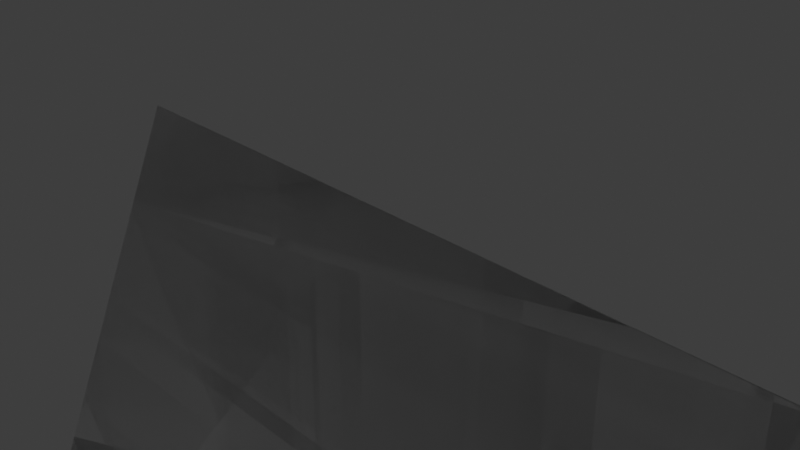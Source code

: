 # Source: mesh.blend  (saved by Blender 2.80.75; exported with 4.5.12 LTS)
import bpy
from mathutils import Matrix  # noqa: F401  (used for matrix-valued properties, if any)

bpy.ops.wm.read_factory_settings(use_empty=True)
scene = bpy.context.scene
scene.name = 'Scene'

# ---- collections
col_collection = bpy.data.collections.new('Collection'); scene.collection.children.link(col_collection)

# ---- world
world_world = bpy.data.worlds.new('World'); scene.world = world_world
world_world.use_nodes = True; world_world.node_tree.nodes.clear()
_N = world_world.node_tree.nodes; _L = world_world.node_tree.links
n0 = _N.new('ShaderNodeOutputWorld'); n0.name = 'World Output'; n0.location = (300, 300)
n1 = _N.new('ShaderNodeBackground'); n1.name = 'Background'; n1.location = (10, 300)
n1.inputs[0].default_value = (0.05088, 0.05088, 0.05088, 1.0)
_L.new(n1.outputs[0], n0.inputs[0])
n0.is_active_output = True
world_world.color = (0.05088, 0.05088, 0.05088)
world_world.use_sun_shadow = False
world_world.sun_shadow_jitter_overblur = 0.0

# ---- cameras
cam_camera = bpy.data.cameras.new('Camera')
cam_camera.clip_end = 100.0
cam_camera.ortho_scale = 7.314

# ---- lights
light_light = bpy.data.lights.new('Light', 'POINT')
light_light.transmission_factor = 0.0
light_light.energy = 1000.0
light_light.shadow_soft_size = 0.1
light_light.shadow_maximum_resolution = 0.006
light_light.use_absolute_resolution = True

# ---- meshes
me_plane = bpy.data.meshes.new('Plane')
me_plane.from_pydata([(-202.4, -0.5117, -131.8), (-80.2, 1.317, 27.51), (162.5, 1.475, 130.4), (-141.1, 0.001338, -124.4), (-107.8, 0.001338, -134.2), (-37.46, 0.001338, -71.89), (-3.577, 0.001338, -35.46), (20.57, 0.001338, -6.907), (84.89, -0.09219, -25.64), (150.8, 0.001338, 34.1), (188.9, 0.001338, 98.38), (185.4, 0.001338, 108.0), (184.5, 0.001338, 112.0), (178.1, 0.001338, 118.5), (175.5, 0.001338, 123.7), (28.74, 0.001338, -1.834), (41.87, 0.001338, -11.84), (59.71, 0.001338, -11.82), (74.23, 0.001338, -19.92), (92.88, 0.001338, -7.614), (116.8, 0.001338, -3.786), (122.8, 0.001338, 11.61), (141.2, 0.001338, 23.18), (163.3, 0.001338, 51.56), (174.7, 0.001338, 57.48), (184.5, 0.001338, 78.15), (176.7, 0.001338, 80.87), (-108.0, -0.03383, -9.095), (-138.2, -2.766, -51.32), (-169.3, -0.2138, -93.13), (108.7, -0.1855, 108.3), (52.13, -1.124, 74.31), (-16.82, 2.044, 59.1)], [], [(29, 28, 27, 1, 32, 31, 30, 2, 14, 13, 12, 11, 10, 26, 25, 24, 23, 9, 22, 21, 20, 19, 8, 18, 17, 16, 15, 7, 6, 5, 4, 3, 0)])
_uv = me_plane.uv_layers.new(name='UVMap')
_uv.uv.foreach_set('vector', [0.0, 0.0, 0.0, 0.0, 0.0, 0.0, 0.0, 0.0, 0.0, 0.0, 0.0, 0.0, 0.0, 0.0, 0.0, 0.0, 0.0, 0.0, 0.0, 0.0, 0.0, 0.0, 0.0, 0.0, 0.0, 0.0, 0.0, 0.0, 0.0, 0.0, 0.0, 0.0, 0.0, 0.0, 0.0, 0.0, 0.0, 0.0, 0.0, 0.0, 0.0, 0.0, 0.0, 0.0, 0.0, 0.0, 0.0, 0.0, 0.0, 0.0, 0.0, 0.0, 0.0, 0.0, 0.0, 0.0, 0.0, 0.0, 0.0, 0.0, 0.0, 0.0, 0.0, 0.0, 0.0, 0.0])
me_plane.use_remesh_preserve_volume = False
me_plane.use_remesh_preserve_attributes = False
me_plane.use_mirror_vertex_groups = False
me_plane.update()
me_plane_002 = bpy.data.meshes.new('Plane.002')
me_plane_002.from_pydata([(-73.82, -3.4, -45.87), (54.65, -3.4, -61.24), (-66.32, -3.4, 58.83), (53.11, -3.4, 59.23), (-101.0, -3.4, 15.98), (7.018, -3.4, -62.04), (102.7, -3.4, -13.79), (-14.51, -3.4, 72.47), (86.96, -3.4, 40.36)], [], [(4, 2, 7, 3, 8, 6, 1, 5, 0)])
_uv = me_plane_002.uv_layers.new(name='UVMap')
_uv.uv.foreach_set('vector', [0.0, 0.0, 0.0, 0.0, 0.0, 0.0, 0.0, 0.0, 0.0, 0.0, 0.0, 0.0, 0.0, 0.0, 0.0, 0.0, 0.0, 0.0])
me_plane_002.use_remesh_preserve_volume = False
me_plane_002.use_remesh_preserve_attributes = False
me_plane_002.use_mirror_vertex_groups = False
me_plane_002.update()
me_ship = bpy.data.meshes.new('Ship')
me_ship.from_pydata([(-10.0, 0.0, -10.0), (10.0, 0.0, -10.0), (0.0, 0.0, 15.37), (0.0, 0.0, -4.5)], [], [(0, 3, 1, 2)])
_uv = me_ship.uv_layers.new(name='UVMap')
_uv.uv.foreach_set('vector', [0.0, 0.0, 0.5, 0.0, 1.0, 0.0, 0.0, 1.0])
me_ship.use_remesh_preserve_volume = False
me_ship.use_remesh_preserve_attributes = False
me_ship.use_mirror_vertex_groups = False
me_ship.update()
me_plane_003 = bpy.data.meshes.new('Plane.003')
me_plane_003.from_pydata([(-49.49, 6.153, -113.6), (60.09, -0.7741, -46.39), (-67.72, 14.35, 45.13), (26.18, 14.01, 52.43), (-50.47, -9.779, -11.03), (15.52, -17.1, -201.9), (61.26, 8.075, 17.09), (-16.47, 7.127, 142.1)], [], [(4, 0, 5, 1, 6, 3, 7, 2)])
_uv = me_plane_003.uv_layers.new(name='UVMap')
_uv.uv.foreach_set('vector', [0.0, 0.0, 0.0, 0.0, 0.0, 0.0, 0.0, 0.0, 0.0, 0.0, 0.0, 0.0, 0.0, 0.0, 0.0, 0.0])
me_plane_003.use_remesh_preserve_volume = False
me_plane_003.use_remesh_preserve_attributes = False
me_plane_003.use_mirror_vertex_groups = False
me_plane_003.update()
me_plane_004 = bpy.data.meshes.new('Plane.004')
me_plane_004.from_pydata([(-119.9, 11.44, -58.88), (66.09, 15.14, -54.08), (-103.1, 8.098, 67.88), (49.97, -12.81, 49.82), (-83.23, -24.74, -6.011), (-42.94, -20.16, -65.35), (117.0, 9.468, 30.76), (-37.27, 7.239, 61.91), (154.0, 6.166, -13.22), (-101.0, -7.975, -33.72), (12.2, -2.644, -65.3), (83.1, -2.447, 37.99), (-70.47, 7.851, 61.66), (-95.62, -6.775, 29.59), (-81.69, -4.445, -65.06), (135.5, 8.066, 8.72), (5.708, -2.318, 50.46), (111.7, 10.84, -37.17)], [], [(9, 4, 13, 2, 12, 7, 16, 3, 11, 6, 15, 8, 17, 1, 10, 5, 14, 0)])
_uv = me_plane_004.uv_layers.new(name='UVMap')
_uv.uv.foreach_set('vector', [0.0, 0.0, 0.0, 0.0, 0.0, 0.0, 0.0, 0.0, 0.0, 0.0, 0.0, 0.0, 0.0, 0.0, 0.0, 0.0, 0.0, 0.0, 0.0, 0.0, 0.0, 0.0, 0.0, 0.0, 0.0, 0.0, 0.0, 0.0, 0.0, 0.0, 0.0, 0.0, 0.0, 0.0, 0.0, 0.0])
me_plane_004.use_remesh_preserve_volume = False
me_plane_004.use_remesh_preserve_attributes = False
me_plane_004.use_mirror_vertex_groups = False
me_plane_004.update()
me_plane_005 = bpy.data.meshes.new('Plane.005')
me_plane_005.from_pydata([(-113.9, 25.72, -65.92), (61.14, 17.92, -59.64), (-101.2, -6.004, 53.52), (35.98, -8.433, 54.11), (-82.56, -10.67, -5.422), (-33.83, -20.78, -70.31), (122.4, 17.13, 41.52), (-32.83, 16.65, 61.26), (152.1, 10.62, -12.33), (-106.6, -14.97, -33.15), (12.42, 2.1, -83.18), (92.73, -0.6504, 49.13), (-80.06, 9.495, 64.39), (-99.75, 4.205, 26.72), (-80.78, -2.654, -78.98), (135.8, 14.31, 18.73), (-8.924, -3.81, 51.52), (117.2, -3.457, -35.71), (-102.9, -9.574, -43.22), (30.12, 10.65, -53.81), (80.82, -9.657, 44.67), (-82.83, 7.029, 60.08), (-89.82, -17.85, 27.35), (-75.3, -14.94, -68.71), (135.3, 3.212, 30.82), (-25.69, 3.776, 64.83), (129.5, 5.802, -14.08), (-102.9, -19.12, -12.25), (-26.47, -16.33, -75.16), (102.2, -5.519, 41.48), (-47.02, 20.51, 59.41), (-105.8, 12.32, 54.84), (-106.1, 5.386, -63.01), (144.7, 11.68, 3.805), (28.6, -0.5836, 48.55), (97.51, 25.98, -36.75)], [], [(18, 0, 32, 14, 23, 5, 28, 10, 19, 1, 35, 17, 26, 8, 33, 15, 24, 6, 29, 11, 20, 3, 34, 16, 25, 7, 30, 12, 21, 2, 31, 13, 22, 4, 27, 9)])
_uv = me_plane_005.uv_layers.new(name='UVMap')
_uv.uv.foreach_set('vector', [0.0, 0.0, 0.0, 0.0, 0.0, 0.0, 0.0, 0.0, 0.0, 0.0, 0.0, 0.0, 0.0, 0.0, 0.0, 0.0, 0.0, 0.0, 0.0, 0.0, 0.0, 0.0, 0.0, 0.0, 0.0, 0.0, 0.0, 0.0, 0.0, 0.0, 0.0, 0.0, 0.0, 0.0, 0.0, 0.0, 0.0, 0.0, 0.0, 0.0, 0.0, 0.0, 0.0, 0.0, 0.0, 0.0, 0.0, 0.0, 0.0, 0.0, 0.0, 0.0, 0.0, 0.0, 0.0, 0.0, 0.0, 0.0, 0.0, 0.0, 0.0, 0.0, 0.0, 0.0, 0.0, 0.0, 0.0, 0.0, 0.0, 0.0, 0.0, 0.0])
me_plane_005.use_remesh_preserve_volume = False
me_plane_005.use_remesh_preserve_attributes = False
me_plane_005.use_mirror_vertex_groups = False
me_plane_005.update()
me_plane_006 = bpy.data.meshes.new('Plane.006')
me_plane_006.from_pydata([(-500.0, -500.0, 0.0), (500.0, -500.0, 0.0), (-500.0, 500.0, 0.0), (500.0, 500.0, 0.0)], [], [(0, 1, 3, 2)])
_uv = me_plane_006.uv_layers.new(name='UVMap')
_uv.uv.foreach_set('vector', [0.0, 0.0, 1.0, 0.0, 1.0, 1.0, 0.0, 1.0])
me_plane_006.use_remesh_preserve_volume = False
me_plane_006.use_remesh_preserve_attributes = False
me_plane_006.use_mirror_vertex_groups = False
me_plane_006.update()
me_shipcollider = bpy.data.meshes.new('ShipCollider')
me_shipcollider.from_pydata([(-10.0, 0.0, -10.0), (10.0, 0.0, -10.0), (0.0, 0.0, 15.37), (0.0, 0.0, -4.5), (-3.333, 0.0, 6.913), (-6.667, 0.0, -1.543), (3.333, 0.0, -6.333), (6.667, 0.0, -8.167), (-6.667, 0.0, -8.167), (-3.333, 0.0, -6.333), (6.667, 0.0, -1.543), (3.333, 0.0, 6.913), (1.667, 0.0, 11.14), (-1.667, 0.0, 11.14), (-8.333, 0.0, -5.772), (-5.0, 0.0, 2.685), (8.333, 0.0, -5.772), (5.0, 0.0, 2.685), (0.8333, 0.0, 13.26), (-0.8333, 0.0, 13.26), (-9.167, 0.0, -7.886), (8.333, 0.0, -9.083), (-8.333, 0.0, -9.083), (9.167, 0.0, -7.886), (-9.583, 0.0, -8.943), (9.167, 0.0, -9.542), (-1.667, 0.0, -5.416), (0.4167, 0.0, 14.31), (-2.5, 0.0, 9.027), (-5.833, 0.0, 0.5706), (1.667, 0.0, -5.416), (5.0, 0.0, -7.25), (-7.5, 0.0, -8.625), (-5.0, 0.0, -7.25), (7.5, 0.0, -3.658), (4.167, 0.0, 4.799), (2.5, 0.0, 9.027), (-1.25, 0.0, 12.2), (-7.5, 0.0, -3.658), (-4.167, 0.0, 4.799), (8.75, 0.0, -6.829), (5.833, 0.0, 0.5706), (1.25, 0.0, 12.2), (-0.4167, 0.0, 14.31), (-8.75, 0.0, -6.829), (7.5, 0.0, -8.625), (-9.167, 0.0, -9.542), (9.583, 0.0, -8.943)], [], [(20, 44, 14, 38, 5, 29, 15, 39, 4, 28, 13, 37, 19, 43, 2, 27, 18, 42, 12, 36, 11, 35, 17, 41, 10, 34, 16, 40, 23, 47, 1, 25, 21, 45, 7, 31, 6, 30, 3, 26, 9, 33, 8, 32, 22, 46, 0, 24)])
_uv = me_shipcollider.uv_layers.new(name='UVMap')
_uv.uv.foreach_set('vector', [0.0, 0.0, 0.0, 0.0, 0.0, 0.0, 0.0, 0.0, 0.0, 0.0, 0.0, 0.0, 0.0, 0.0, 0.0, 0.0, 0.0, 0.0, 0.0, 0.0, 0.0, 0.0, 0.0, 0.0, 0.0, 0.0, 0.0, 0.0, 0.0, 0.0, 0.0, 0.0, 0.0, 0.0, 0.0, 0.0, 0.0, 0.0, 0.0, 0.0, 0.0, 0.0, 0.0, 0.0, 0.0, 0.0, 0.0, 0.0, 0.0, 0.0, 0.0, 0.0, 0.0, 0.0, 0.0, 0.0, 0.0, 0.0, 0.0, 0.0, 0.0, 0.0, 0.0, 0.0, 0.0, 0.0, 0.0, 0.0, 0.0, 0.0, 0.0, 0.0, 0.0, 0.0, 0.0, 0.0, 0.0, 0.0, 0.0, 0.0, 0.0, 0.0, 0.0, 0.0, 0.0, 0.0, 0.0, 0.0, 0.0, 0.0, 0.0, 0.0, 0.0, 0.0, 0.0, 0.0])
me_shipcollider.use_remesh_preserve_volume = False
me_shipcollider.use_remesh_preserve_attributes = False
me_shipcollider.use_mirror_vertex_groups = False
me_shipcollider.update()
me_plane_009 = bpy.data.meshes.new('Plane.009')
me_plane_009.from_pydata([(-78.5, 25.49, -8.876), (39.53, -299.2, -2.401), (-43.41, 236.5, -2.058), (56.01, -21.99, 5.338), (-69.66, 104.9, -4.425), (-66.37, 71.34, 8.435), (-74.28, 46.29, -5.995), (-49.9, -25.25, -1.275), (-53.77, -108.4, 8.042), (9.488, -197.1, -1.075), (50.95, -176.7, -3.656), (18.76, -106.3, -1.468), (31.83, -32.81, -4.636), (73.98, 28.08, 6.793), (122.2, 96.8, 4.389), (148.3, 217.4, 3.211)], [], [(6, 5, 4, 2, 15, 14, 13, 3, 12, 11, 10, 1, 9, 8, 7, 0)])
_uv = me_plane_009.uv_layers.new(name='UVMap')
_uv.uv.foreach_set('vector', [0.0, 0.0, 0.0, 0.0, 0.0, 0.0, 0.0, 0.0, 0.0, 0.0, 0.0, 0.0, 0.0, 0.0, 0.0, 0.0, 0.0, 0.0, 0.0, 0.0, 0.0, 0.0, 0.0, 0.0, 0.0, 0.0, 0.0, 0.0, 0.0, 0.0, 0.0, 0.0])
me_plane_009.use_remesh_preserve_volume = False
me_plane_009.use_remesh_preserve_attributes = False
me_plane_009.use_mirror_vertex_groups = False
me_plane_009.update()
me_plane_010 = bpy.data.meshes.new('Plane.010')
me_plane_010.from_pydata([(-72.44, -81.2, 1.891e-06), (88.99, -70.49, 1.585e-06), (-122.1, -61.91, 2.197e-06), (110.4, 32.52, -5.005e-07)], [], [(0, 1, 3, 2)])
_uv = me_plane_010.uv_layers.new(name='UVMap')
_uv.uv.foreach_set('vector', [0.0, 0.0, 1.0, 0.0, 1.0, 1.0, 0.0, 1.0])
me_plane_010.use_remesh_preserve_volume = False
me_plane_010.use_remesh_preserve_attributes = False
me_plane_010.use_mirror_vertex_groups = False
me_plane_010.update()
me_plane_011 = bpy.data.meshes.new('Plane.011')
me_plane_011.from_pydata([(-102.7, -15.0, 0.0), (105.2, -15.0, 0.0), (-102.7, 15.0, 0.0), (105.2, 15.0, 0.0)], [(2, 0), (0, 1), (1, 3), (3, 2)], [])
_uv = me_plane_011.uv_layers.new(name='UVMap')
_uv.uv.foreach_set('vector', [])
me_plane_011.use_remesh_preserve_volume = False
me_plane_011.use_remesh_preserve_attributes = False
me_plane_011.use_mirror_vertex_groups = False
me_plane_011.update()
me_plane_012 = bpy.data.meshes.new('Plane.012')
me_plane_012.from_pydata([(-102.7, -15.0, 0.0), (105.2, -15.0, 0.0), (-102.7, 15.0, 0.0), (105.2, 15.0, 0.0)], [(2, 0), (0, 1), (1, 3), (3, 2)], [])
_uv = me_plane_012.uv_layers.new(name='UVMap')
_uv.uv.foreach_set('vector', [])
me_plane_012.use_remesh_preserve_volume = False
me_plane_012.use_remesh_preserve_attributes = False
me_plane_012.use_mirror_vertex_groups = False
me_plane_012.update()
me_plane_001 = bpy.data.meshes.new('Plane.001')
me_plane_001.from_pydata([(-18.54, -15.0, 0.0), (18.48, -15.0, 0.0), (-18.54, 15.0, 0.0), (18.48, 15.0, 0.0)], [(2, 0), (0, 1), (1, 3), (3, 2)], [])
_uv = me_plane_001.uv_layers.new(name='UVMap')
_uv.uv.foreach_set('vector', [])
me_plane_001.use_remesh_preserve_volume = False
me_plane_001.use_remesh_preserve_attributes = False
me_plane_001.use_mirror_vertex_groups = False
me_plane_001.update()
me_plane_007 = bpy.data.meshes.new('Plane.007')
me_plane_007.from_pydata([(156.3, -569.2, 4.064), (148.0, -287.5, 23.11), (-134.5, 281.6, -6.616e-06), (329.9, 164.4, 18.06), (637.7, -870.2, 2.485e-05), (597.5, -778.1, 1.387), (-83.07, -1067.0, 3.119e-05), (475.3, -735.9, -1.089), (355.1, -649.0, -19.62), (283.4, -605.0, -4.029), (152.0, -476.8, -1.582), (158.4, -416.2, -4.711), (169.2, -344.8, -12.33), (140.0, -165.6, -10.39), (155.4, -60.05, 7.318), (207.8, 50.19, -2.438)], [], [(0, 10, 11, 12, 1, 13, 14, 15, 3, 2, 6, 4, 5, 7, 8, 9)])
_uv = me_plane_007.uv_layers.new(name='UVMap')
_uv.uv.foreach_set('vector', [0.0, 0.0, 0.25, 0.0, 0.5, 0.0, 0.75, 0.0, 1.0, 0.0, 1.0, 0.25, 1.0, 0.5, 1.0, 0.75, 1.0, 1.0, 0.0, 1.0, 0.0, 0.75, 0.0, 0.5, 0.0, 0.25, 0.0, 0.1875, 0.0, 0.125, 0.0, 0.0625])
me_plane_007.use_remesh_preserve_volume = False
me_plane_007.use_remesh_preserve_attributes = False
me_plane_007.use_mirror_vertex_groups = False
me_plane_007.update()
me_plane_013 = bpy.data.meshes.new('Plane.013')
me_plane_013.from_pydata([(-50.0, -50.0, 0.0), (630.4, -55.05, 1.441e-07), (-50.0, 50.0, 0.0), (630.4, 44.95, 1.441e-07)], [], [(0, 1, 3, 2)])
_uv = me_plane_013.uv_layers.new(name='UVMap')
_uv.uv.foreach_set('vector', [0.0, 0.0, 1.0, 0.0, 1.0, 1.0, 0.0, 1.0])
me_plane_013.use_remesh_preserve_volume = False
me_plane_013.use_remesh_preserve_attributes = False
me_plane_013.use_mirror_vertex_groups = False
me_plane_013.update()
me_plane_014 = bpy.data.meshes.new('Plane.014')
me_plane_014.from_pydata([(-102.7, -15.0, 0.0), (105.2, -15.0, 0.0), (-102.7, 15.0, 0.0), (105.2, 15.0, 0.0)], [(2, 0), (0, 1), (1, 3), (3, 2)], [])
_uv = me_plane_014.uv_layers.new(name='UVMap')
_uv.uv.foreach_set('vector', [])
me_plane_014.use_remesh_preserve_volume = False
me_plane_014.use_remesh_preserve_attributes = False
me_plane_014.use_mirror_vertex_groups = False
me_plane_014.update()
me_plane_015 = bpy.data.meshes.new('Plane.015')
me_plane_015.from_pydata([(-102.7, -15.0, 0.0), (105.2, -15.0, 0.0), (-102.7, 15.0, 0.0), (105.2, 15.0, 0.0)], [(2, 0), (0, 1), (1, 3), (3, 2)], [])
_uv = me_plane_015.uv_layers.new(name='UVMap')
_uv.uv.foreach_set('vector', [])
me_plane_015.use_remesh_preserve_volume = False
me_plane_015.use_remesh_preserve_attributes = False
me_plane_015.use_mirror_vertex_groups = False
me_plane_015.update()
me_plane_016 = bpy.data.meshes.new('Plane.016')
me_plane_016.from_pydata([(-102.7, -15.0, 0.0), (105.2, -15.0, 0.0), (-102.7, 15.0, 0.0), (105.2, 15.0, 0.0)], [(2, 0), (0, 1), (1, 3), (3, 2)], [])
_uv = me_plane_016.uv_layers.new(name='UVMap')
_uv.uv.foreach_set('vector', [])
me_plane_016.use_remesh_preserve_volume = False
me_plane_016.use_remesh_preserve_attributes = False
me_plane_016.use_mirror_vertex_groups = False
me_plane_016.update()
me_plane_017 = bpy.data.meshes.new('Plane.017')
me_plane_017.from_pydata([(-102.7, -15.0, 0.0), (105.2, -15.0, 0.0), (-102.7, 15.0, 0.0), (105.2, 15.0, 0.0)], [(2, 0), (0, 1), (1, 3), (3, 2)], [])
_uv = me_plane_017.uv_layers.new(name='UVMap')
_uv.uv.foreach_set('vector', [])
me_plane_017.use_remesh_preserve_volume = False
me_plane_017.use_remesh_preserve_attributes = False
me_plane_017.use_mirror_vertex_groups = False
me_plane_017.update()

# ---- objects
ob_light = bpy.data.objects.new('Light', light_light)
ob_camera = bpy.data.objects.new('Camera', cam_camera)
ob_plane = bpy.data.objects.new('Plane', me_plane)
ob_plane_001 = bpy.data.objects.new('Plane.001', me_plane_002)
ob_ship = bpy.data.objects.new('Ship', me_ship)
ob_plane_002 = bpy.data.objects.new('Plane.002', me_plane_003)
ob_plane_003 = bpy.data.objects.new('Plane.003', me_plane_004)
ob_plane_004 = bpy.data.objects.new('Plane.004', me_plane_005)
ob_extents = bpy.data.objects.new('Extents', me_plane_006)
ob_shipcollider = bpy.data.objects.new('ShipCollider', me_shipcollider)
ob_plane_007 = bpy.data.objects.new('Plane.007', me_plane_009)
ob_plane_008 = bpy.data.objects.new('Plane.008', me_plane_010)
ob_trigger_10 = bpy.data.objects.new('Trigger_10', me_plane_011)
ob_trigger_20 = bpy.data.objects.new('Trigger_20', me_plane_012)
ob_trigger_0 = bpy.data.objects.new('Trigger_0', me_plane_001)
ob_plane_005 = bpy.data.objects.new('Plane.005', me_plane_007)
ob_plane_009 = bpy.data.objects.new('Plane.009', me_plane_013)
ob_trigger_11 = bpy.data.objects.new('Trigger_11', me_plane_014)
ob_trigger_13 = bpy.data.objects.new('Trigger_13', me_plane_015)
ob_trigger_12 = bpy.data.objects.new('Trigger_12', me_plane_016)
ob_trigger_14 = bpy.data.objects.new('Trigger_14', me_plane_017)

# ---- transforms, parenting, visibility, modifiers, constraints
ob_light.location = (4.076, 1.005, 5.904)
ob_light.rotation_euler = (0.6503, 0.05522, 1.866)
ob_light.lock_rotations_4d = False
ob_light.empty_display_type = 'ARROWS'
ob_light.color = (0.0, 0.0, 0.0, 0.0)
ob_light.lineart.crease_threshold = 0.0
ob_camera.location = (7.359, -6.926, 4.958)
ob_camera.rotation_euler = (1.109, 0.0, 0.8149)
ob_camera.lock_rotations_4d = False
ob_camera.empty_display_type = 'ARROWS'
ob_camera.color = (0.0, 0.0, 0.0, 0.0)
ob_camera.display_type = 'WIRE'
ob_camera.lineart.crease_threshold = 0.0
ob_plane.location = (-348.7, 0.09218, 104.0)
ob_plane.rotation_euler = (2.939e-08, -0.6085, -9.36e-08)
ob_plane.lineart.crease_threshold = 0.0
ob_plane_001.location = (144.7, 8.216e-06, -226.1)
ob_plane_001.lineart.crease_threshold = 0.0
ob_ship.location = (0.0, 0.0, 0.0)
ob_ship.rotation_euler = (-1.344e-07, 1.571, 0.0)
ob_ship.lineart.crease_threshold = 0.0
ob_plane_002.location = (-49.81, -3.8, -184.5)
ob_plane_002.lineart.crease_threshold = 0.0
ob_plane_003.location = (-115.5, 3.35e-05, -434.3)
ob_plane_003.rotation_euler = (1.146e-10, -0.04129, -5.55e-09)
ob_plane_003.lineart.crease_threshold = 0.0
ob_plane_004.location = (-341.6, -8.525e-06, -344.3)
ob_plane_004.rotation_euler = (6.381e-08, 0.8257, 1.457e-07)
ob_plane_004.scale = (1.0, 5.96e-08, 1.0)
ob_plane_004.lineart.crease_threshold = 0.0
ob_extents.location = (0.0, 0.0, 0.0)
ob_extents.rotation_euler = (1.571, -0.0, -0.0)
ob_extents.display_type = 'WIRE'
ob_extents.show_wire = True
ob_extents.display.show_shadows = False
ob_extents.lineart.crease_threshold = 0.0
ob_shipcollider.location = (0.0, 0.0, 0.0)
ob_shipcollider.rotation_euler = (-1.344e-07, 1.571, 0.0)
ob_shipcollider.lineart.crease_threshold = 0.0
ob_plane_007.location = (-98.33, -4.761e-05, 169.3)
ob_plane_007.rotation_euler = (1.571, -0.0, -0.0)
ob_plane_007.lineart.crease_threshold = 0.0
ob_plane_008.location = (-403.4, -8.682e-05, 461.1)
ob_plane_008.rotation_euler = (1.571, -0.0, -0.0)
ob_plane_008.lineart.crease_threshold = 0.0
ob_trigger_10.location = (-205.5, -3.367e-06, 25.06)
ob_trigger_10.rotation_euler = (1.571, -0.0, -0.0)
ob_trigger_10.show_name = True
ob_trigger_10.lineart.crease_threshold = 0.0
ob_trigger_20.location = (-190.8, -4.929e-05, 366.9)
ob_trigger_20.rotation_euler = (1.571, -0.0, -0.0)
ob_trigger_20.show_name = True
ob_trigger_20.lineart.crease_threshold = 0.0
ob_trigger_0.location = (-208.4, -3.848e-05, 286.4)
ob_trigger_0.rotation_euler = (1.571, -0.0, -0.0)
ob_trigger_0.show_name = True
ob_trigger_0.lineart.crease_threshold = 0.0
ob_plane_005.location = (-626.8, -4.687e-05, 163.8)
ob_plane_005.rotation_euler = (1.571, -0.0, -0.0)
ob_plane_005.lineart.crease_threshold = 0.0
ob_plane_009.location = (-237.2, -6.871e-05, 511.4)
ob_plane_009.rotation_euler = (1.571, -0.0, -0.0)
ob_plane_009.lineart.crease_threshold = 0.0
ob_trigger_11.location = (-206.4, 9.168e-06, -68.24)
ob_trigger_11.rotation_euler = (1.571, -0.0, -0.0)
ob_trigger_11.show_name = True
ob_trigger_11.lineart.crease_threshold = 0.0
ob_trigger_13.location = (-212.0, 3.01e-05, -224.0)
ob_trigger_13.rotation_euler = (1.571, -0.0, -0.0)
ob_trigger_13.show_name = True
ob_trigger_13.lineart.crease_threshold = 0.0
ob_trigger_12.location = (-211.2, 1.887e-05, -140.4)
ob_trigger_12.rotation_euler = (1.571, -0.0, -0.0)
ob_trigger_12.show_name = True
ob_trigger_12.lineart.crease_threshold = 0.0
ob_trigger_14.location = (-210.4, 3.805e-05, -283.2)
ob_trigger_14.rotation_euler = (1.571, -0.0, -0.0)
ob_trigger_14.show_name = True
ob_trigger_14.lineart.crease_threshold = 0.0

# ---- collection membership
col_collection.objects.link(ob_light)
col_collection.objects.link(ob_camera)
col_collection.objects.link(ob_plane)
col_collection.objects.link(ob_plane_001)
col_collection.objects.link(ob_ship)
col_collection.objects.link(ob_plane_002)
col_collection.objects.link(ob_plane_003)
col_collection.objects.link(ob_plane_004)
col_collection.objects.link(ob_extents)
col_collection.objects.link(ob_shipcollider)
col_collection.objects.link(ob_plane_007)
col_collection.objects.link(ob_plane_008)
col_collection.objects.link(ob_trigger_10)
col_collection.objects.link(ob_trigger_20)
col_collection.objects.link(ob_trigger_0)
col_collection.objects.link(ob_plane_005)
col_collection.objects.link(ob_plane_009)
col_collection.objects.link(ob_trigger_11)
col_collection.objects.link(ob_trigger_13)
col_collection.objects.link(ob_trigger_12)
col_collection.objects.link(ob_trigger_14)

# ---- scene / render settings (as saved in the file)
scene.camera = ob_camera
scene.frame_start = 1; scene.frame_end = 250; scene.frame_set(1)
scene.render.engine = 'BLENDER_EEVEE_NEXT'
scene.cycles.use_denoising = False
scene.cycles.samples = 128
scene.cycles.sampling_pattern = 'TABULATED_SOBOL'
scene.cycles.use_adaptive_sampling = False
scene.cycles.use_light_tree = False
scene.view_settings.view_transform = 'Filmic'
bpy.context.view_layer.update()
